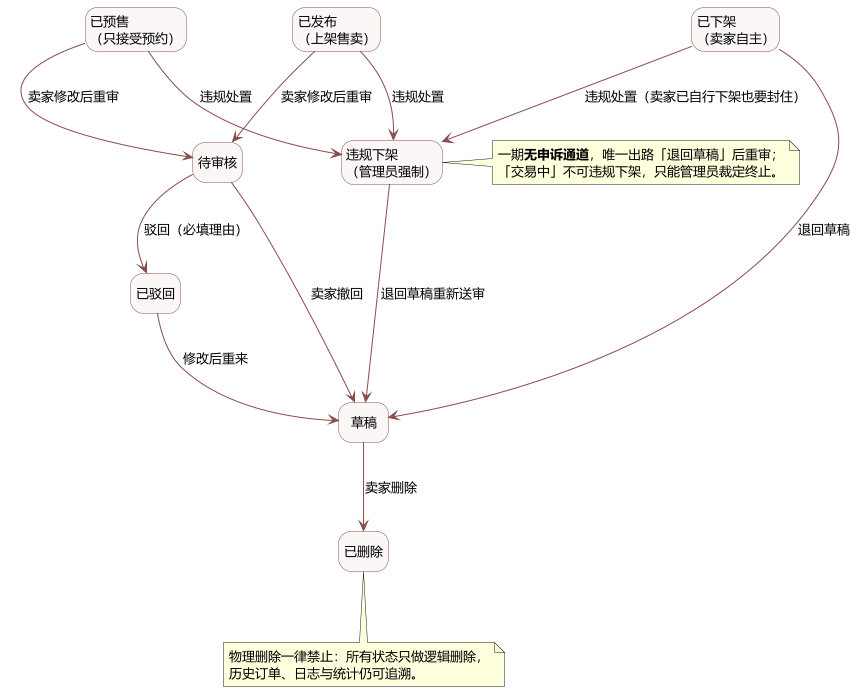

The diagram above was rendered by PlantUML. Its source (embedded in the PNG):
@startuml
' 实验二 · 二手交易系统 · 状态图（二）异常与退出：驳回 / 撤回 / 修改重审 / 下架后回退 / 违规下架 / 删除
' 本图 11 条 + 状态图（一）9 条 = REQ-010 允许的 20 条转换（不重复、不遗漏）
skinparam defaultFontName "Microsoft YaHei"
skinparam defaultFontSize 13
skinparam shadowing false
skinparam nodesep 50
skinparam ranksep 70
skinparam ArrowColor #8A4B4B
skinparam state {
  BackgroundColor #FBF7F7
  BorderColor #8A4B4B
  FontSize 13
}
hide empty description

state "草稿" as S1
state "待审核" as S2
state "已驳回" as S3
state "已发布\n（上架售卖）" as S4
state "已预售\n（只接受预约）" as S5
state "已下架\n（卖家自主）" as S8
state "违规下架\n（管理员强制）" as S9
state "已删除" as S10

' —— ①审核不通过 / 卖家撤回 / 改后重来 ——
S2 --> S3 : 驳回（必填理由）
S2 --> S1 : 卖家撤回
S3 --> S1 : 修改后重来

' —— ②在架商品修改一律重回审核（只有卖家改了内容才触发，不是系统定期复审）——
S4 --> S2 : 卖家修改后重审
S5 --> S2 : 卖家修改后重审

' —— ③卖家下架后只能退回草稿，不能直接再上架 ——
S8 --> S1 : 退回草稿

' —— ④违规处置：已发布、已预售、已下架都可被强制下架，卖家不能自行恢复 ——
S4 --> S9 : 违规处置
S5 --> S9 : 违规处置
S8 --> S9 : 违规处置（卖家已自行下架也要封住）
S9 --> S1 : 退回草稿重新送审

' —— ⑤删除只允许发生在草稿 ——
S1 --> S10 : 卖家删除

note right of S9
  一期<b>无申诉通道</b>，唯一出路「退回草稿」后重审；
  「交易中」不可违规下架，只能管理员裁定终止。
end note

note bottom of S10
  物理删除一律禁止：所有状态只做逻辑删除，
  历史订单、日志与统计仍可追溯。
end note

@enduml